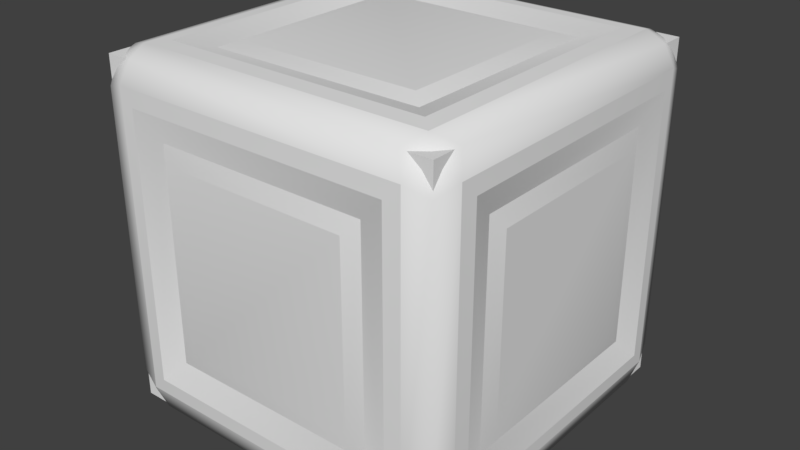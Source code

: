 # Source: crate.blend  (saved by Blender 2.78.0; exported with 4.5.12 LTS)
import bpy
from mathutils import Matrix  # noqa: F401  (used for matrix-valued properties, if any)

bpy.ops.wm.read_factory_settings(use_empty=True)
scene = bpy.context.scene
scene.name = 'Scene'

# ---- collections
col_collection_1 = bpy.data.collections.new('Collection 1'); scene.collection.children.link(col_collection_1)

# ---- node groups
ng_auto_smooth = bpy.data.node_groups.new('Auto Smooth', 'GeometryNodeTree')
_s = ng_auto_smooth.interface.new_socket(name='Geometry', in_out='OUTPUT', socket_type='NodeSocketGeometry')
_s = ng_auto_smooth.interface.new_socket(name='Geometry', in_out='INPUT', socket_type='NodeSocketGeometry')
_s = ng_auto_smooth.interface.new_socket(name='Angle', in_out='INPUT', socket_type='NodeSocketFloat')
_s.subtype = 'ANGLE'
_s.min_value = 0.0
_s.max_value = 3.142
ng_auto_smooth.is_modifier = True
_N = ng_auto_smooth.nodes; _L = ng_auto_smooth.links
n0 = _N.new('NodeGroupOutput'); n0.name = 'Group Output'; n0.location = (480, -100)
n1 = _N.new('NodeGroupInput'); n1.name = 'Group Input'; n1.location = (-420, -300)
n2 = _N.new('NodeGroupInput'); n2.name = 'Group Input.001'; n2.location = (-60, -100)
n3 = _N.new('GeometryNodeSetShadeSmooth'); n3.name = 'Set Shade Smooth'; n3.location = (120, -100)
n3.domain = 'EDGE'
n4 = _N.new('GeometryNodeSetShadeSmooth'); n4.name = 'Set Shade Smooth.001'; n4.location = (300, -100)
n5 = _N.new('GeometryNodeInputMeshEdgeAngle'); n5.name = 'Edge Angle'; n5.location = (-420, -220)
n6 = _N.new('GeometryNodeInputEdgeSmooth'); n6.name = 'Is Edge Smooth'; n6.location = (-60, -160)
n7 = _N.new('GeometryNodeInputShadeSmooth'); n7.name = 'Is Face Smooth'; n7.location = (-240, -340)
n8 = _N.new('FunctionNodeBooleanMath'); n8.name = 'Boolean Math'; n8.location = (-60, -220)
n9 = _N.new('FunctionNodeCompare'); n9.name = 'Compare'; n9.location = (-240, -180)
n9.operation = 'LESS_EQUAL'
_L.new(n5.outputs[0], n9.inputs[0])
_L.new(n4.outputs[0], n0.inputs[0])
_L.new(n1.outputs[1], n9.inputs[1])
_L.new(n9.outputs[0], n8.inputs[0])
_L.new(n7.outputs[0], n8.inputs[1])
_L.new(n2.outputs[0], n3.inputs[0])
_L.new(n6.outputs[0], n3.inputs[1])
_L.new(n3.outputs[0], n4.inputs[0])
_L.new(n8.outputs[0], n3.inputs[2])
n0.is_active_output = True

# ---- world
world_world = bpy.data.worlds.new('World'); scene.world = world_world
world_world.color = (0.05088, 0.05088, 0.05088)
world_world.use_sun_shadow = False
world_world.sun_shadow_jitter_overblur = 0.0
world_world.cycles.sampling_method = 'MANUAL'

# ---- meshes
me_cube_001 = bpy.data.meshes.new('Cube.001')
me_cube_001.from_pydata([(-0.5, -0.5, -0.5), (-0.5, -0.5, 0.5), (-0.5, 0.5, -0.5), (-0.5, 0.5, 0.5), (0.5, -0.5, -0.5), (0.5, -0.5, 0.5), (0.5, 0.5, -0.5), (0.5, 0.5, 0.5)], [], [(0, 1, 3, 2), (2, 3, 7, 6), (6, 7, 5, 4), (4, 5, 1, 0), (2, 6, 4, 0), (7, 3, 1, 5)])
me_cube_001.use_remesh_preserve_volume = False
me_cube_001.use_remesh_preserve_attributes = False
me_cube_001.use_mirror_vertex_groups = False
me_cube_001.update()
me_cube = bpy.data.meshes.new('Cube')
me_cube.from_pydata([(-0.5039, -0.5039, 0.4163), (-0.4878, -0.4878, 0.4878), (-0.4163, -0.5039, 0.5039), (-0.5039, -0.4163, 0.5039), (-0.5068, -0.3157, 0.3157), (-0.5186, -0.2659, 0.2659), (-0.2659, -0.5186, 0.2659), (-0.3157, -0.5068, 0.3157), (-0.2659, -0.2659, 0.5186), (-0.524, -0.4383, 0.4383), (-0.5284, -0.3928, 0.3928), (-0.4383, -0.4383, 0.524), (0.5039, -0.5039, 0.4163), (0.4878, -0.4878, 0.4878), (0.4163, -0.5039, 0.5039), (0.5039, -0.4163, 0.5039), (0.5068, -0.3157, 0.3157), (0.5186, -0.2659, 0.2659), (0.2659, -0.5186, 0.2659), (0.3157, -0.5068, 0.3157), (0.2659, -0.2659, 0.5186), (0.3157, -0.3157, 0.5068), (-0.3157, -0.3157, 0.5068), (0.524, -0.4383, 0.4383), (0.5284, -0.3928, 0.3928), (0.3928, -0.5284, 0.3928), (0.4383, -0.524, 0.4383), (0.3928, -0.3928, 0.5284), (0.4383, -0.4383, 0.524), (-0.3928, -0.3928, 0.5284), (-0.4383, -0.524, 0.4383), (-0.3928, -0.5284, 0.3928), (-0.5039, 0.5039, 0.4163), (-0.4878, 0.4878, 0.4878), (-0.5039, 0.4163, 0.5039), (-0.5186, 0.2659, 0.2659), (-0.3157, 0.5068, 0.3157), (-0.5068, 0.3157, 0.3157), (-0.3157, 0.3157, 0.5068), (-0.524, 0.4383, 0.4383), (-0.5284, 0.3928, 0.3928), (-0.4383, 0.4383, 0.524), (-0.3928, 0.3928, 0.5284), (-0.2659, 0.2659, 0.5186), (0.5039, 0.5039, 0.4163), (0.4878, 0.4878, 0.4878), (0.4163, 0.5039, 0.5039), (0.5039, 0.4163, 0.5039), (-0.4163, 0.5039, 0.5039), (0.2659, 0.5186, 0.2659), (0.3157, 0.5068, 0.3157), (0.5186, 0.2659, 0.2659), (0.5068, 0.3157, 0.3157), (0.3157, 0.3157, 0.5068), (0.2659, 0.2659, 0.5186), (-0.2659, 0.5186, 0.2659), (0.524, 0.4383, 0.4383), (0.3928, 0.5284, 0.3928), (0.4383, 0.524, 0.4383), (0.3928, 0.3928, 0.5284), (0.4383, 0.4383, 0.524), (0.5284, 0.3928, 0.3928), (-0.4383, 0.524, 0.4383), (-0.3928, 0.5284, 0.3928), (-0.4878, -0.4878, -0.4878), (-0.4163, -0.5039, -0.5039), (-0.5039, -0.4163, -0.5039), (-0.5039, -0.5039, -0.4163), (-0.5068, -0.3157, -0.3157), (-0.5186, -0.2659, -0.2659), (-0.2659, -0.5186, -0.2659), (-0.2659, -0.2659, -0.5186), (-0.3157, -0.5068, -0.3157), (-0.524, -0.4383, -0.4383), (-0.3928, -0.3928, -0.5284), (-0.4383, -0.4383, -0.524), (-0.3928, -0.5284, -0.3928), (-0.5284, -0.3928, -0.3928), (0.5039, -0.5039, -0.4163), (0.4878, -0.4878, -0.4878), (0.4163, -0.5039, -0.5039), (0.5039, -0.4163, -0.5039), (0.3157, -0.5068, -0.3157), (0.2659, -0.2659, -0.5186), (0.3157, -0.3157, -0.5068), (0.2659, -0.5186, -0.2659), (0.5068, -0.3157, -0.3157), (0.5186, -0.2659, -0.2659), (-0.3157, -0.3157, -0.5068), (0.5284, -0.3928, -0.3928), (0.4383, -0.524, -0.4383), (0.3928, -0.3928, -0.5284), (0.4383, -0.4383, -0.524), (0.3928, -0.5284, -0.3928), (0.524, -0.4383, -0.4383), (-0.4383, -0.524, -0.4383), (-0.5186, 0.2659, -0.2659), (-0.5039, 0.5039, -0.4163), (-0.4878, 0.4878, -0.4878), (-0.5039, 0.4163, -0.5039), (-0.3157, 0.5068, -0.3157), (-0.5068, 0.3157, -0.3157), (-0.3157, 0.3157, -0.5068), (-0.2659, 0.2659, -0.5186), (-0.524, 0.4383, -0.4383), (-0.5284, 0.3928, -0.3928), (-0.3928, 0.5284, -0.3928), (-0.4383, 0.4383, -0.524), (0.4878, 0.4878, -0.4878), (0.4163, 0.5039, -0.5039), (0.5039, 0.4163, -0.5039), (0.5039, 0.5039, -0.4163), (-0.4163, 0.5039, -0.5039), (0.2659, 0.2659, -0.5186), (0.2659, 0.5186, -0.2659), (0.3157, 0.5068, -0.3157), (0.5068, 0.3157, -0.3157), (0.5186, 0.2659, -0.2659), (0.3157, 0.3157, -0.5068), (-0.2659, 0.5186, -0.2659), (0.4383, 0.4383, -0.524), (0.3928, 0.5284, -0.3928), (0.4383, 0.524, -0.4383), (0.524, 0.4383, -0.4383), (0.5284, 0.3928, -0.3928), (0.3928, 0.3928, -0.5284), (-0.3928, 0.3928, -0.5284), (-0.4383, 0.524, -0.4383)], [], [(29, 22, 38, 42), (4, 10, 40, 37), (7, 31, 76, 72), (67, 0, 9, 73), (11, 41, 34, 3), (30, 2, 1, 0), (95, 30, 0, 67), (11, 3, 1, 2), (9, 0, 1, 3), (69, 5, 35, 96), (3, 34, 39, 9), (70, 6, 7, 72), (5, 69, 68, 4), (8, 43, 38, 22), (35, 5, 4, 37), (76, 31, 30, 95), (10, 77, 73, 9), (29, 42, 41, 11), (40, 10, 9, 39), (68, 77, 10, 4), (27, 59, 53, 21), (16, 52, 61, 24), (27, 21, 22, 29), (70, 85, 18, 6), (19, 82, 93, 25), (7, 19, 25, 31), (78, 94, 23, 12), (2, 30, 26, 14), (28, 15, 47, 60), (26, 12, 13, 14), (90, 78, 12, 26), (28, 14, 13, 15), (11, 2, 14, 28), (23, 15, 13, 12), (87, 117, 51, 17), (43, 8, 20, 54), (15, 23, 56, 47), (85, 82, 19, 18), (17, 16, 86, 87), (8, 22, 21, 20), (18, 19, 7, 6), (20, 21, 53, 54), (51, 52, 16, 17), (93, 90, 26, 25), (24, 23, 94, 89), (29, 11, 28, 27), (25, 26, 30, 31), (27, 28, 60, 59), (61, 56, 23, 24), (86, 16, 24, 89), (36, 100, 106, 63), (97, 104, 39, 32), (62, 32, 33, 48), (127, 97, 32, 62), (41, 48, 33, 34), (39, 34, 33, 32), (119, 100, 36, 55), (35, 37, 101, 96), (106, 127, 62, 63), (40, 39, 104, 105), (101, 37, 40, 105), (59, 42, 38, 53), (119, 55, 49, 114), (50, 57, 121, 115), (36, 63, 57, 50), (111, 44, 56, 123), (48, 46, 58, 62), (58, 46, 45, 44), (122, 58, 44, 111), (60, 47, 45, 46), (41, 60, 46, 48), (56, 44, 45, 47), (114, 49, 50, 115), (51, 117, 116, 52), (43, 54, 53, 38), (49, 55, 36, 50), (121, 57, 58, 122), (61, 124, 123, 56), (42, 59, 60, 41), (57, 63, 62, 58), (116, 124, 61, 52), (74, 126, 102, 88), (68, 101, 105, 77), (75, 66, 99, 107), (95, 67, 64, 65), (75, 65, 64, 66), (73, 66, 64, 67), (66, 73, 104, 99), (71, 88, 102, 103), (96, 101, 68, 69), (74, 75, 107, 126), (105, 104, 73, 77), (91, 84, 118, 125), (86, 89, 124, 116), (91, 74, 88, 84), (72, 76, 93, 82), (65, 80, 90, 95), (92, 120, 110, 81), (90, 80, 79, 78), (92, 81, 79, 80), (75, 92, 80, 65), (94, 78, 79, 81), (103, 113, 83, 71), (81, 110, 123, 94), (71, 83, 84, 88), (85, 70, 72, 82), (83, 113, 118, 84), (117, 87, 86, 116), (74, 91, 92, 75), (93, 76, 95, 90), (91, 125, 120, 92), (124, 89, 94, 123), (127, 112, 98, 97), (107, 99, 98, 112), (104, 97, 98, 99), (125, 118, 102, 126), (100, 115, 121, 106), (112, 127, 122, 109), (122, 111, 108, 109), (120, 109, 108, 110), (107, 112, 109, 120), (123, 110, 108, 111), (103, 102, 118, 113), (114, 115, 100, 119), (126, 107, 120, 125), (121, 122, 127, 106)])
me_cube.polygons.foreach_set('use_smooth', [True] * 126)
_k = set([(4, 37), (4, 68), (5, 35), (5, 69), (6, 18), (7, 19), (7, 72), (8, 20), (9, 39), (9, 73), (10, 40), (10, 77), (11, 28), (11, 41), (16, 52), (16, 86), (17, 51), (17, 87), (18, 85), (19, 82), (20, 54), (21, 22), (21, 53), (22, 38), (23, 56), (23, 94), (24, 61), (24, 89), (25, 31), (25, 93), (26, 30), (26, 90), (27, 29), (27, 59), (28, 60), (29, 42), (30, 95), (31, 76), (36, 50), (36, 100), (37, 101), (38, 53), (39, 104), (40, 105), (41, 60), (42, 59), (49, 55), (49, 114), (50, 115), (52, 116), (56, 123), (57, 63), (57, 121), (58, 62), (58, 122), (61, 124), (62, 127), (63, 106), (68, 101), (71, 83), (72, 82), (73, 104), (74, 91), (74, 126), (75, 92), (75, 107), (76, 93), (77, 105), (83, 113), (84, 88), (84, 118), (86, 116), (88, 102), (89, 124), (90, 95), (91, 125), (92, 120), (94, 123), (100, 115), (102, 118), (106, 121), (107, 120), (122, 127), (125, 126)])
me_cube.attributes.new('sharp_edge', 'BOOLEAN', 'EDGE').data.foreach_set('value', [ (min(e.vertices), max(e.vertices)) in _k for e in me_cube.edges])
_uv = me_cube.uv_layers.new(name='UVMap')
_uv.uv.foreach_set('vector', [0.2888, 0.6461, 0.3518, 0.6461, 0.6096, 0.904, 0.6096, 0.9669, 0.9079, 0.6382, 0.9708, 0.6382, 0.6501, 0.959, 0.6501, 0.8961, 0.6641, 0.8961, 0.6641, 0.959, 0.3433, 0.6382, 0.4062, 0.6382, 0.1906, 0.9395, 0.1906, 0.9395, 0.1906, 0.9395, 0.1906, 0.9395, 0.1906, 0.9395, 0.1906, 0.9395, 0.1906, 0.9395, 0.1906, 0.9395, 0.1906, 0.9395, 0.1906, 0.9395, 0.1906, 0.9395, 0.1906, 0.9395, 0.1906, 0.9395, 0.1906, 0.9395, 0.1906, 0.9395, 0.1906, 0.9395, 0.1906, 0.9395, 0.1906, 0.9395, 0.1906, 0.9395, 0.1906, 0.9395, 0.1906, 0.9395, 0.1906, 0.9395, 0.1906, 0.9395, 0.1906, 0.9395, 0.0625, 0.9952, 0.0625, 0.536, 0.0625, 0.536, 0.0625, 0.9952, 0.1906, 0.9395, 0.1906, 0.9395, 0.1906, 0.9395, 0.1906, 0.9395, 0.1838, 0.8102, 0.1838, 0.8102, 0.1838, 0.8102, 0.1838, 0.8102, 0.1838, 0.8102, 0.1838, 0.8102, 0.1838, 0.8102, 0.1838, 0.8102, 0.1838, 0.8102, 0.1838, 0.8102, 0.1838, 0.8102, 0.1838, 0.8102, 0.1838, 0.8102, 0.1838, 0.8102, 0.1838, 0.8102, 0.1838, 0.8102, 0.1838, 0.8102, 0.1838, 0.8102, 0.1838, 0.8102, 0.1838, 0.8102, 0.1838, 0.8102, 0.1838, 0.8102, 0.1838, 0.8102, 0.1838, 0.8102, 0.1838, 0.8102, 0.1838, 0.8102, 0.1838, 0.8102, 0.1838, 0.8102, 0.1838, 0.8102, 0.1838, 0.8102, 0.1838, 0.8102, 0.1838, 0.8102, 0.6501, 0.3804, 0.6501, 0.3174, 0.9708, 0.6382, 0.9079, 0.6382, 0.6096, 0.3253, 0.9304, 0.6461, 0.8675, 0.6461, 0.6096, 0.3883, 0.6427, 0.8961, 0.9005, 0.6382, 0.9635, 0.6382, 0.6427, 0.959, 0.6096, 0.3253, 0.6096, 0.3883, 0.3518, 0.6461, 0.2888, 0.6461, 0.0625, 0.536, 0.0625, 0.536, 0.0625, 0.9952, 0.0625, 0.9952, 0.9219, 0.6382, 0.6641, 0.3804, 0.6641, 0.3174, 0.9849, 0.6382, 0.6641, 0.8961, 0.9219, 0.6382, 0.9849, 0.6382, 0.6641, 0.959, 0.1906, 0.9395, 0.1906, 0.9395, 0.1906, 0.9395, 0.1906, 0.9395, 0.1906, 0.9395, 0.1906, 0.9395, 0.1906, 0.9395, 0.1906, 0.9395, 0.1906, 0.9395, 0.1906, 0.9395, 0.1906, 0.9395, 0.1906, 0.9395, 0.1906, 0.9395, 0.1906, 0.9395, 0.1906, 0.9395, 0.1906, 0.9395, 0.1906, 0.9395, 0.1906, 0.9395, 0.1906, 0.9395, 0.1906, 0.9395, 0.1906, 0.9395, 0.1906, 0.9395, 0.1906, 0.9395, 0.1906, 0.9395, 0.1906, 0.9395, 0.1906, 0.9395, 0.1906, 0.9395, 0.1906, 0.9395, 0.1906, 0.9395, 0.1906, 0.9395, 0.1906, 0.9395, 0.1906, 0.9395, 0.0625, 0.536, 0.0625, 0.536, 0.0625, 0.9952, 0.0625, 0.9952, 0.0625, 0.9952, 0.0625, 0.536, 0.0625, 0.536, 0.0625, 0.9952, 0.1906, 0.9395, 0.1906, 0.9395, 0.1906, 0.9395, 0.1906, 0.9395, 0.1838, 0.8102, 0.1838, 0.8102, 0.1838, 0.8102, 0.1838, 0.8102, 0.1838, 0.8102, 0.1838, 0.8102, 0.1838, 0.8102, 0.1838, 0.8102, 0.1838, 0.8102, 0.1838, 0.8102, 0.1838, 0.8102, 0.1838, 0.8102, 0.1838, 0.8102, 0.1838, 0.8102, 0.1838, 0.8102, 0.1838, 0.8102, 0.1838, 0.8102, 0.1838, 0.8102, 0.1838, 0.8102, 0.1838, 0.8102, 0.1838, 0.8102, 0.1838, 0.8102, 0.1838, 0.8102, 0.1838, 0.8102, 0.1838, 0.8102, 0.1838, 0.8102, 0.1838, 0.8102, 0.1838, 0.8102, 0.1838, 0.8102, 0.1838, 0.8102, 0.1838, 0.8102, 0.1838, 0.8102, 0.1838, 0.8102, 0.1838, 0.8102, 0.1838, 0.8102, 0.1838, 0.8102, 0.1838, 0.8102, 0.1838, 0.8102, 0.1838, 0.8102, 0.1838, 0.8102, 0.1838, 0.8102, 0.1838, 0.8102, 0.1838, 0.8102, 0.1838, 0.8102, 0.1838, 0.8102, 0.1838, 0.8102, 0.1838, 0.8102, 0.1838, 0.8102, 0.3849, 0.6382, 0.6427, 0.8961, 0.6427, 0.959, 0.3219, 0.6382, 0.9138, 0.6008, 0.6559, 0.3429, 0.6559, 0.28, 0.9767, 0.6008, 0.1906, 0.9395, 0.1906, 0.9395, 0.1906, 0.9395, 0.1906, 0.9395, 0.1906, 0.9395, 0.1906, 0.9395, 0.1906, 0.9395, 0.1906, 0.9395, 0.1906, 0.9395, 0.1906, 0.9395, 0.1906, 0.9395, 0.1906, 0.9395, 0.1906, 0.9395, 0.1906, 0.9395, 0.1906, 0.9395, 0.1906, 0.9395, 0.1906, 0.9395, 0.1906, 0.9395, 0.1906, 0.9395, 0.1906, 0.9395, 0.1838, 0.8102, 0.1838, 0.8102, 0.1838, 0.8102, 0.1838, 0.8102, 0.1838, 0.8102, 0.1838, 0.8102, 0.1838, 0.8102, 0.1838, 0.8102, 0.1838, 0.8102, 0.1838, 0.8102, 0.1838, 0.8102, 0.1838, 0.8102, 0.1838, 0.8102, 0.1838, 0.8102, 0.1838, 0.8102, 0.1838, 0.8102, 0.3922, 0.6382, 0.6501, 0.8961, 0.6501, 0.959, 0.3293, 0.6382, 0.9304, 0.6461, 0.6096, 0.9669, 0.6096, 0.904, 0.8675, 0.6461, 0.0625, 0.9952, 0.0625, 0.536, 0.0625, 0.536, 0.0625, 0.9952, 0.6559, 0.8586, 0.6559, 0.9216, 0.3351, 0.6008, 0.3981, 0.6008, 0.9138, 0.6008, 0.9767, 0.6008, 0.6559, 0.9216, 0.6559, 0.8586, 0.1906, 0.9395, 0.1906, 0.9395, 0.1906, 0.9395, 0.1906, 0.9395, 0.1906, 0.9395, 0.1906, 0.9395, 0.1906, 0.9395, 0.1906, 0.9395, 0.1906, 0.9395, 0.1906, 0.9395, 0.1906, 0.9395, 0.1906, 0.9395, 0.1906, 0.9395, 0.1906, 0.9395, 0.1906, 0.9395, 0.1906, 0.9395, 0.1906, 0.9395, 0.1906, 0.9395, 0.1906, 0.9395, 0.1906, 0.9395, 0.1906, 0.9395, 0.1906, 0.9395, 0.1906, 0.9395, 0.1906, 0.9395, 0.1906, 0.9395, 0.1906, 0.9395, 0.1906, 0.9395, 0.1906, 0.9395, 0.1838, 0.8102, 0.1838, 0.8102, 0.1838, 0.8102, 0.1838, 0.8102, 0.1838, 0.8102, 0.1838, 0.8102, 0.1838, 0.8102, 0.1838, 0.8102, 0.1838, 0.8102, 0.1838, 0.8102, 0.1838, 0.8102, 0.1838, 0.8102, 0.1838, 0.8102, 0.1838, 0.8102, 0.1838, 0.8102, 0.1838, 0.8102, 0.1838, 0.8102, 0.1838, 0.8102, 0.1838, 0.8102, 0.1838, 0.8102, 0.1838, 0.8102, 0.1838, 0.8102, 0.1838, 0.8102, 0.1838, 0.8102, 0.1838, 0.8102, 0.1838, 0.8102, 0.1838, 0.8102, 0.1838, 0.8102, 0.1838, 0.8102, 0.1838, 0.8102, 0.1838, 0.8102, 0.1838, 0.8102, 0.6427, 0.3804, 0.6427, 0.3174, 0.9635, 0.6382, 0.9005, 0.6382, 0.596, 0.9708, 0.2752, 0.6501, 0.3381, 0.6501, 0.596, 0.9079, 0.6501, 0.3804, 0.3922, 0.6382, 0.3293, 0.6382, 0.6501, 0.3174, 0.1906, 0.9395, 0.1906, 0.9395, 0.1906, 0.9395, 0.1906, 0.9395, 0.1906, 0.9395, 0.1906, 0.9395, 0.1906, 0.9395, 0.1906, 0.9395, 0.1906, 0.9395, 0.1906, 0.9395, 0.1906, 0.9395, 0.1906, 0.9395, 0.1906, 0.9395, 0.1906, 0.9395, 0.1906, 0.9395, 0.1906, 0.9395, 0.1906, 0.9395, 0.1906, 0.9395, 0.1906, 0.9395, 0.1906, 0.9395, 0.1838, 0.8102, 0.1838, 0.8102, 0.1838, 0.8102, 0.1838, 0.8102, 0.1838, 0.8102, 0.1838, 0.8102, 0.1838, 0.8102, 0.1838, 0.8102, 0.1838, 0.8102, 0.1838, 0.8102, 0.1838, 0.8102, 0.1838, 0.8102, 0.1838, 0.8102, 0.1838, 0.8102, 0.1838, 0.8102, 0.1838, 0.8102, 0.9168, 0.6501, 0.8538, 0.6501, 0.596, 0.3922, 0.596, 0.3293, 0.3849, 0.6382, 0.3219, 0.6382, 0.6427, 0.3174, 0.6427, 0.3804, 0.9168, 0.6501, 0.596, 0.9708, 0.596, 0.9079, 0.8538, 0.6501, 0.4062, 0.6382, 0.3433, 0.6382, 0.6641, 0.3174, 0.6641, 0.3804, 0.1906, 0.9395, 0.1906, 0.9395, 0.1906, 0.9395, 0.1906, 0.9395, 0.1906, 0.9395, 0.1906, 0.9395, 0.1906, 0.9395, 0.1906, 0.9395, 0.1906, 0.9395, 0.1906, 0.9395, 0.1906, 0.9395, 0.1906, 0.9395, 0.1906, 0.9395, 0.1906, 0.9395, 0.1906, 0.9395, 0.1906, 0.9395, 0.1906, 0.9395, 0.1906, 0.9395, 0.1906, 0.9395, 0.1906, 0.9395, 0.1906, 0.9395, 0.1906, 0.9395, 0.1906, 0.9395, 0.1906, 0.9395, 0.0625, 0.536, 0.0625, 0.536, 0.0625, 0.9952, 0.0625, 0.9952, 0.1906, 0.9395, 0.1906, 0.9395, 0.1906, 0.9395, 0.1906, 0.9395, 0.1838, 0.8102, 0.1838, 0.8102, 0.1838, 0.8102, 0.1838, 0.8102, 0.1838, 0.8102, 0.1838, 0.8102, 0.1838, 0.8102, 0.1838, 0.8102, 0.1838, 0.8102, 0.1838, 0.8102, 0.1838, 0.8102, 0.1838, 0.8102, 0.1838, 0.8102, 0.1838, 0.8102, 0.1838, 0.8102, 0.1838, 0.8102, 0.1838, 0.8102, 0.1838, 0.8102, 0.1838, 0.8102, 0.1838, 0.8102, 0.1838, 0.8102, 0.1838, 0.8102, 0.1838, 0.8102, 0.1838, 0.8102, 0.1838, 0.8102, 0.1838, 0.8102, 0.1838, 0.8102, 0.1838, 0.8102, 0.1838, 0.8102, 0.1838, 0.8102, 0.1838, 0.8102, 0.1838, 0.8102, 0.1906, 0.9395, 0.1906, 0.9395, 0.1906, 0.9395, 0.1906, 0.9395, 0.1906, 0.9395, 0.1906, 0.9395, 0.1906, 0.9395, 0.1906, 0.9395, 0.1906, 0.9395, 0.1906, 0.9395, 0.1906, 0.9395, 0.1906, 0.9395, 0.596, 0.3293, 0.596, 0.3922, 0.3381, 0.6501, 0.2752, 0.6501, 0.6559, 0.3429, 0.3981, 0.6008, 0.3351, 0.6008, 0.6559, 0.28, 0.1906, 0.9395, 0.1906, 0.9395, 0.1906, 0.9395, 0.1906, 0.9395, 0.1906, 0.9395, 0.1906, 0.9395, 0.1906, 0.9395, 0.1906, 0.9395, 0.1906, 0.9395, 0.1906, 0.9395, 0.1906, 0.9395, 0.1906, 0.9395, 0.1906, 0.9395, 0.1906, 0.9395, 0.1906, 0.9395, 0.1906, 0.9395, 0.1906, 0.9395, 0.1906, 0.9395, 0.1906, 0.9395, 0.1906, 0.9395, 0.1838, 0.8102, 0.1838, 0.8102, 0.1838, 0.8102, 0.1838, 0.8102, 0.1838, 0.8102, 0.1838, 0.8102, 0.1838, 0.8102, 0.1838, 0.8102, 0.1838, 0.8102, 0.1838, 0.8102, 0.1838, 0.8102, 0.1838, 0.8102, 0.1838, 0.8102, 0.1838, 0.8102, 0.1838, 0.8102, 0.1838, 0.8102])
me_cube.use_remesh_preserve_volume = False
me_cube.use_remesh_preserve_attributes = False
me_cube.use_mirror_vertex_groups = False
me_cube.update()

# ---- objects
ob_cube = bpy.data.objects.new('Cube', me_cube_001)
ob_crate_small = bpy.data.objects.new('crate_small', me_cube)

# ---- transforms, parenting, visibility, modifiers, constraints
ob_cube.location = (0.0, 0.0, 0.0)
ob_cube.hide_viewport = True
ob_cube.display_type = 'SOLID'
ob_cube.lineart.crease_threshold = 0.0
ob_crate_small.location = (0.0, 0.0, 0.0)
ob_crate_small.lineart.crease_threshold = 0.0
_m = ob_crate_small.modifiers.new('Auto Smooth', 'NODES')
_m.node_group = ng_auto_smooth
_gi = [s.identifier for s in ng_auto_smooth.interface.items_tree if s.item_type == 'SOCKET' and s.in_out == 'INPUT']
_m[_gi[1]] = 3.142  # Angle

# ---- collection membership
col_collection_1.objects.link(ob_cube)
col_collection_1.objects.link(ob_crate_small)

# ---- scene / render settings (as saved in the file)
scene.frame_start = 1; scene.frame_end = 250; scene.frame_set(1)
scene.render.engine = 'BLENDER_EEVEE_NEXT'
scene.render.resolution_percentage = 50
scene.render.dither_intensity = 0.0
scene.cycles.use_denoising = False
scene.cycles.samples = 128
scene.cycles.sampling_pattern = 'TABULATED_SOBOL'
scene.cycles.light_sampling_threshold = 0.0
scene.cycles.use_adaptive_sampling = False
scene.cycles.use_light_tree = False
scene.cycles.blur_glossy = 0.0
scene.cycles.sample_clamp_indirect = 0.0
scene.view_settings.view_transform = 'Standard'
bpy.context.view_layer.update()

# ---- added for rendering (the .blend has no active camera and no usable light): camera, sun
cam_auto = bpy.data.cameras.new('AutoCamera')
cam_auto.lens = 50.0
cam_auto.sensor_width = 36.0
cam_auto.clip_end = 1000.0
ob_auto_camera = bpy.data.objects.new('AutoCamera', cam_auto)
scene.collection.objects.link(ob_auto_camera)
ob_auto_camera.location = (1.69341, -2.03209, 1.35473)
ob_auto_camera.rotation_euler = (1.09748, -7.21219e-08, 0.694738)
scene.camera = ob_auto_camera
light_auto_sun = bpy.data.lights.new('AutoSun', 'SUN')
light_auto_sun.energy = 3.0
light_auto_sun.angle = 0.0523599
ob_auto_sun = bpy.data.objects.new('AutoSun', light_auto_sun)
scene.collection.objects.link(ob_auto_sun)
ob_auto_sun.rotation_euler = (0.872665, 0.174533, 0.523599)
bpy.context.view_layer.update()
